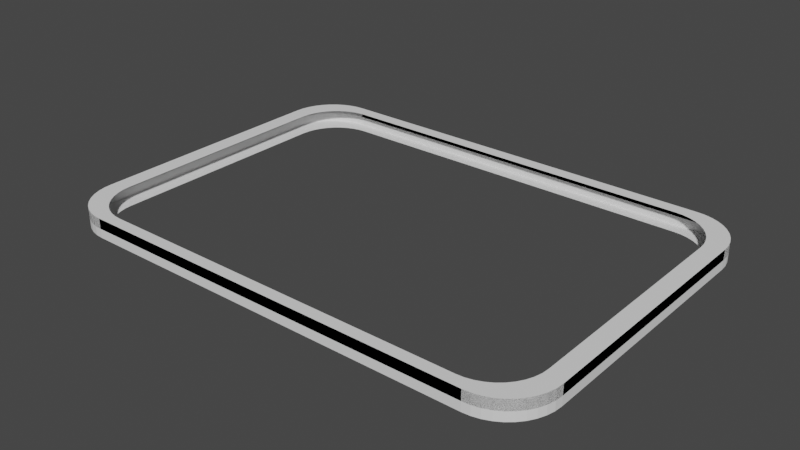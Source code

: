 # Source: bright.blend  (saved by Blender 3.0.42; exported with 4.5.12 LTS)
import bpy
from mathutils import Matrix  # noqa: F401  (used for matrix-valued properties, if any)

bpy.ops.wm.read_factory_settings(use_empty=True)
scene = bpy.context.scene
scene.name = 'Scene'

# ---- collections
col_collection = bpy.data.collections.new('Collection'); scene.collection.children.link(col_collection)

# ---- world
world_world = bpy.data.worlds.new('World'); scene.world = world_world
world_world.use_nodes = True; world_world.node_tree.nodes.clear()
_N = world_world.node_tree.nodes; _L = world_world.node_tree.links
n0 = _N.new('ShaderNodeOutputWorld'); n0.name = 'World Output'; n0.location = (300, 300)
n1 = _N.new('ShaderNodeBackground'); n1.name = 'Background'; n1.location = (10, 300)
n1.inputs[0].default_value = (0.05088, 0.05088, 0.05088, 1.0)
_L.new(n1.outputs[0], n0.inputs[0])
n0.is_active_output = True
world_world.color = (0.05088, 0.05088, 0.05088)
world_world.use_sun_shadow = False
world_world.sun_shadow_jitter_overblur = 0.0

# ---- meshes
me_cube_003 = bpy.data.meshes.new('Cube.003')
me_cube_003.from_pydata([(-0.5, 0.25, -0.015), (-0.4, 0.35, -0.015), (-0.4988, 0.2656, -0.015), (-0.4951, 0.2809, -0.015), (-0.4891, 0.2954, -0.015), (-0.4809, 0.3088, -0.015), (-0.4707, 0.3207, -0.015), (-0.4588, 0.3309, -0.015), (-0.4454, 0.3391, -0.015), (-0.4309, 0.3451, -0.015), (-0.4156, 0.3488, -0.015), (-0.4, 0.35, 0.015), (-0.5, 0.25, 0.015), (-0.4156, 0.3488, 0.015), (-0.4309, 0.3451, 0.015), (-0.4454, 0.3391, 0.015), (-0.4588, 0.3309, 0.015), (-0.4707, 0.3207, 0.015), (-0.4809, 0.3088, 0.015), (-0.4891, 0.2954, 0.015), (-0.4951, 0.2809, 0.015), (-0.4988, 0.2656, 0.015), (-0.3999, -0.35, -0.015), (-0.5, -0.2499, -0.015), (-0.4156, -0.3488, -0.015), (-0.4309, -0.3451, -0.015), (-0.4454, -0.3391, -0.015), (-0.4587, -0.3309, -0.015), (-0.4707, -0.3207, -0.015), (-0.4809, -0.3087, -0.015), (-0.4891, -0.2954, -0.015), (-0.4951, -0.2809, -0.015), (-0.4988, -0.2656, -0.015), (-0.5, -0.2499, 0.015), (-0.3999, -0.35, 0.015), (-0.4988, -0.2656, 0.015), (-0.4951, -0.2809, 0.015), (-0.4891, -0.2954, 0.015), (-0.4809, -0.3087, 0.015), (-0.4707, -0.3207, 0.015), (-0.4587, -0.3309, 0.015), (-0.4454, -0.3391, 0.015), (-0.4309, -0.3451, 0.015), (-0.4156, -0.3488, 0.015), (0.5, -0.25, -0.015), (0.4, -0.35, -0.015), (0.4988, -0.2656, -0.015), (0.4951, -0.2809, -0.015), (0.4891, -0.2954, -0.015), (0.4809, -0.3088, -0.015), (0.4707, -0.3207, -0.015), (0.4588, -0.3309, -0.015), (0.4454, -0.3391, -0.015), (0.4309, -0.3451, -0.015), (0.4156, -0.3488, -0.015), (0.4, -0.35, 0.015), (0.5, -0.25, 0.015), (0.4156, -0.3488, 0.015), (0.4309, -0.3451, 0.015), (0.4454, -0.3391, 0.015), (0.4588, -0.3309, 0.015), (0.4707, -0.3207, 0.015), (0.4809, -0.3088, 0.015), (0.4891, -0.2954, 0.015), (0.4951, -0.2809, 0.015), (0.4988, -0.2656, 0.015), (0.4, 0.35, -0.015), (0.5, 0.25, -0.015), (0.4157, 0.3488, -0.015), (0.4309, 0.3451, -0.015), (0.4454, 0.3391, -0.015), (0.4588, 0.3309, -0.015), (0.4707, 0.3207, -0.015), (0.4809, 0.3088, -0.015), (0.4891, 0.2954, -0.015), (0.4951, 0.2809, -0.015), (0.4988, 0.2657, -0.015), (0.5, 0.25, 0.015), (0.4, 0.35, 0.015), (0.4988, 0.2657, 0.015), (0.4951, 0.2809, 0.015), (0.4891, 0.2954, 0.015), (0.4809, 0.3088, 0.015), (0.4707, 0.3207, 0.015), (0.4588, 0.3309, 0.015), (0.4454, 0.3391, 0.015), (0.4309, 0.3451, 0.015), (0.4157, 0.3488, 0.015), (-0.4156, 0.3488, -0.0009959), (-0.4, 0.35, -0.0009959), (-0.4309, 0.3451, -0.0009959), (-0.4454, 0.3391, -0.0009959), (-0.4588, 0.3309, -0.0009959), (-0.4707, 0.3207, -0.0009959), (-0.4809, 0.3088, -0.0009959), (-0.4891, 0.2954, -0.0009959), (-0.4951, 0.2809, -0.0009959), (-0.4988, 0.2656, -0.0009959), (-0.5, 0.25, -0.0009959), (-0.3999, -0.35, -0.0009959), (-0.4156, -0.3488, -0.0009959), (-0.4309, -0.3451, -0.0009959), (-0.4454, -0.3391, -0.0009959), (-0.4587, -0.3309, -0.0009959), (-0.4707, -0.3207, -0.0009959), (-0.4809, -0.3087, -0.0009959), (-0.4891, -0.2954, -0.0009959), (-0.4951, -0.2809, -0.0009959), (-0.4988, -0.2656, -0.0009959), (-0.5, -0.2499, -0.0009959), (0.4156, -0.3488, -0.0009959), (0.4, -0.35, -0.0009959), (0.4309, -0.3451, -0.0009959), (0.4454, -0.3391, -0.0009959), (0.4588, -0.3309, -0.0009959), (0.4707, -0.3207, -0.0009959), (0.4809, -0.3088, -0.0009959), (0.4891, -0.2954, -0.0009959), (0.4951, -0.2809, -0.0009959), (0.4988, -0.2656, -0.0009959), (0.5, -0.25, -0.0009959), (0.4988, 0.2657, -0.0009959), (0.5, 0.25, -0.0009959), (0.4951, 0.2809, -0.0009959), (0.4891, 0.2954, -0.0009959), (0.4809, 0.3088, -0.0009959), (0.4707, 0.3207, -0.0009959), (0.4588, 0.3309, -0.0009959), (0.4454, 0.3391, -0.0009959), (0.4309, 0.3451, -0.0009959), (0.4157, 0.3488, -0.0009959), (0.4, 0.35, -0.0009959)], [], [(45, 55, 34, 22), (1, 11, 78, 66), (11, 1, 10, 13), (13, 10, 9, 14), (14, 9, 8, 15), (15, 8, 7, 16), (16, 7, 6, 17), (17, 6, 5, 18), (18, 5, 4, 19), (19, 4, 3, 20), (20, 3, 2, 21), (21, 2, 0, 12), (22, 34, 43, 24), (24, 43, 42, 25), (25, 42, 41, 26), (26, 41, 40, 27), (27, 40, 39, 28), (28, 39, 38, 29), (29, 38, 37, 30), (30, 37, 36, 31), (31, 36, 35, 32), (32, 35, 33, 23), (23, 33, 12, 0), (55, 45, 54, 57), (57, 54, 53, 58), (58, 53, 52, 59), (59, 52, 51, 60), (60, 51, 50, 61), (61, 50, 49, 62), (62, 49, 48, 63), (63, 48, 47, 64), (64, 47, 46, 65), (65, 46, 44, 56), (60, 61, 115, 114), (77, 67, 76, 79), (79, 76, 75, 80), (80, 75, 74, 81), (81, 74, 73, 82), (82, 73, 72, 83), (83, 72, 71, 84), (84, 71, 70, 85), (85, 70, 69, 86), (86, 69, 68, 87), (87, 68, 66, 78), (67, 77, 56, 44), (15, 16, 92, 91), (80, 81, 124, 123), (78, 11, 89, 131), (55, 57, 110, 111), (37, 38, 105, 106), (65, 56, 120, 119), (20, 21, 97, 96), (85, 86, 129, 128), (41, 42, 101, 102), (61, 62, 116, 115), (16, 17, 93, 92), (81, 82, 125, 124), (11, 13, 88, 89), (36, 37, 106, 107), (57, 58, 112, 110), (21, 12, 98, 97), (86, 87, 130, 129), (40, 41, 102, 103), (34, 55, 111, 99), (62, 63, 117, 116), (17, 18, 94, 93), (82, 83, 126, 125), (77, 79, 121, 122), (35, 36, 107, 108), (58, 59, 113, 112), (13, 14, 90, 88), (87, 78, 131, 130), (39, 40, 103, 104), (63, 64, 118, 117), (18, 19, 95, 94), (83, 84, 127, 126), (43, 34, 99, 100), (33, 35, 108, 109), (59, 60, 114, 113), (14, 15, 91, 90), (79, 80, 123, 121), (38, 39, 104, 105), (56, 77, 122, 120), (64, 65, 119, 118), (19, 20, 96, 95), (84, 85, 128, 127), (42, 43, 100, 101), (12, 33, 109, 98)])
_uv = me_cube_003.uv_layers.new(name='UVMap')
_uv.uv.foreach_set('vector', [0.375, 0.775, 0.625, 0.775, 0.625, 0.975, 0.375, 0.975, 0.375, 0.275, 0.625, 0.275, 0.625, 0.475, 0.375, 0.475, 0.625, 0.275, 0.375, 0.275, 0.375, 0.2711, 0.625, 0.2711, 0.625, 0.2711, 0.375, 0.2711, 0.375, 0.2673, 0.625, 0.2673, 0.625, 0.2673, 0.375, 0.2673, 0.375, 0.2637, 0.625, 0.2637, 0.625, 0.2637, 0.375, 0.2637, 0.375, 0.2603, 0.625, 0.2603, 0.625, 0.2603, 0.375, 0.2603, 0.375, 0.25, 0.625, 0.25, 0.625, 0.25, 0.375, 0.25, 0.375, 0.2353, 0.625, 0.2353, 0.625, 0.2353, 0.375, 0.2353, 0.375, 0.2305, 0.625, 0.2305, 0.625, 0.2305, 0.375, 0.2305, 0.375, 0.2253, 0.625, 0.2253, 0.625, 0.2253, 0.375, 0.2253, 0.375, 0.2199, 0.625, 0.2199, 0.625, 0.2199, 0.375, 0.2199, 0.375, 0.2143, 0.625, 0.2143, 0.375, 0.975, 0.625, 0.975, 0.625, 0.9789, 0.375, 0.9789, 0.375, 0.9789, 0.625, 0.9789, 0.625, 0.9827, 0.375, 0.9827, 0.375, 0.9827, 0.625, 0.9827, 0.625, 0.9863, 0.375, 0.9863, 0.375, 0.9863, 0.625, 0.9863, 0.625, 0.9897, 0.375, 0.9897, 0.375, 0.9897, 0.625, 0.9897, 0.625, 1.0, 0.375, 1.0, 0.375, 0.0, 0.625, 0.0, 0.625, 0.01473, 0.375, 0.01473, 0.375, 0.01473, 0.625, 0.01473, 0.625, 0.01951, 0.375, 0.01951, 0.375, 0.01951, 0.625, 0.01951, 0.625, 0.0247, 0.375, 0.0247, 0.375, 0.0247, 0.625, 0.0247, 0.625, 0.03015, 0.375, 0.03015, 0.375, 0.03015, 0.625, 0.03015, 0.625, 0.03574, 0.375, 0.03574, 0.375, 0.03574, 0.625, 0.03574, 0.625, 0.2143, 0.375, 0.2143, 0.625, 0.775, 0.375, 0.775, 0.375, 0.7711, 0.625, 0.7711, 0.625, 0.7711, 0.375, 0.7711, 0.375, 0.7673, 0.625, 0.7673, 0.625, 0.7673, 0.375, 0.7673, 0.375, 0.7637, 0.625, 0.7637, 0.625, 0.7637, 0.375, 0.7637, 0.375, 0.7603, 0.625, 0.7603, 0.625, 0.7603, 0.375, 0.7603, 0.375, 0.75, 0.625, 0.75, 0.625, 0.75, 0.375, 0.75, 0.375, 0.7353, 0.625, 0.7353, 0.625, 0.7353, 0.375, 0.7353, 0.375, 0.7305, 0.625, 0.7305, 0.625, 0.7305, 0.375, 0.7305, 0.375, 0.7253, 0.625, 0.7253, 0.625, 0.7253, 0.375, 0.7253, 0.375, 0.7199, 0.625, 0.7199, 0.625, 0.7199, 0.375, 0.7199, 0.375, 0.7143, 0.625, 0.7143, 0.625, 0.7603, 0.625, 0.75, 0.625, 0.75, 0.625, 0.7603, 0.625, 0.5357, 0.375, 0.5357, 0.375, 0.5301, 0.625, 0.5301, 0.625, 0.5301, 0.375, 0.5301, 0.375, 0.5247, 0.625, 0.5247, 0.625, 0.5247, 0.375, 0.5247, 0.375, 0.5195, 0.625, 0.5195, 0.625, 0.5195, 0.375, 0.5195, 0.375, 0.5147, 0.625, 0.5147, 0.625, 0.5147, 0.375, 0.5147, 0.375, 0.5, 0.625, 0.5, 0.625, 0.5, 0.375, 0.5, 0.375, 0.4897, 0.625, 0.4897, 0.625, 0.4897, 0.375, 0.4897, 0.375, 0.4864, 0.625, 0.4864, 0.625, 0.4864, 0.375, 0.4864, 0.375, 0.4827, 0.625, 0.4827, 0.625, 0.4827, 0.375, 0.4827, 0.375, 0.4789, 0.625, 0.4789, 0.625, 0.4789, 0.375, 0.4789, 0.375, 0.475, 0.625, 0.475, 0.375, 0.5357, 0.625, 0.5357, 0.625, 0.7143, 0.375, 0.7143, 0.625, 0.2637, 0.625, 0.2603, 0.625, 0.2603, 0.625, 0.2637, 0.625, 0.5247, 0.625, 0.5195, 0.625, 0.5195, 0.625, 0.5247, 0.625, 0.475, 0.625, 0.275, 0.625, 0.275, 0.625, 0.475, 0.625, 0.775, 0.625, 0.7711, 0.625, 0.7711, 0.625, 0.775, 0.625, 0.01951, 0.625, 0.01473, 0.625, 0.01473, 0.625, 0.01951, 0.625, 0.7199, 0.625, 0.7143, 0.625, 0.7143, 0.625, 0.7199, 0.625, 0.2253, 0.625, 0.2199, 0.625, 0.2199, 0.625, 0.2253, 0.625, 0.4864, 0.625, 0.4827, 0.625, 0.4827, 0.625, 0.4864, 0.625, 0.9863, 0.625, 0.9827, 0.625, 0.9827, 0.625, 0.9863, 0.625, 0.75, 0.625, 0.7353, 0.625, 0.7353, 0.625, 0.75, 0.625, 0.2603, 0.625, 0.25, 0.625, 0.25, 0.625, 0.2603, 0.625, 0.5195, 0.625, 0.5147, 0.625, 0.5147, 0.625, 0.5195, 0.625, 0.275, 0.625, 0.2711, 0.625, 0.2711, 0.625, 0.275, 0.625, 0.0247, 0.625, 0.01951, 0.625, 0.01951, 0.625, 0.0247, 0.625, 0.7711, 0.625, 0.7673, 0.625, 0.7673, 0.625, 0.7711, 0.625, 0.2199, 0.625, 0.2143, 0.625, 0.2143, 0.625, 0.2199, 0.625, 0.4827, 0.625, 0.4789, 0.625, 0.4789, 0.625, 0.4827, 0.625, 0.9897, 0.625, 0.9863, 0.625, 0.9863, 0.625, 0.9897, 0.625, 0.975, 0.625, 0.775, 0.625, 0.775, 0.625, 0.975, 0.625, 0.7353, 0.625, 0.7305, 0.625, 0.7305, 0.625, 0.7353, 0.625, 0.25, 0.625, 0.2353, 0.625, 0.2353, 0.625, 0.25, 0.625, 0.5147, 0.625, 0.5, 0.625, 0.5, 0.625, 0.5147, 0.625, 0.5357, 0.625, 0.5301, 0.625, 0.5301, 0.625, 0.5357, 0.625, 0.03015, 0.625, 0.0247, 0.625, 0.0247, 0.625, 0.03015, 0.625, 0.7673, 0.625, 0.7637, 0.625, 0.7637, 0.625, 0.7673, 0.625, 0.2711, 0.625, 0.2673, 0.625, 0.2673, 0.625, 0.2711, 0.625, 0.4789, 0.625, 0.475, 0.625, 0.475, 0.625, 0.4789, 0.625, 1.0, 0.625, 0.9897, 0.625, 0.9897, 0.625, 1.0, 0.625, 0.7305, 0.625, 0.7253, 0.625, 0.7253, 0.625, 0.7305, 0.625, 0.2353, 0.625, 0.2305, 0.625, 0.2305, 0.625, 0.2353, 0.625, 0.5, 0.625, 0.4897, 0.625, 0.4897, 0.625, 0.5, 0.625, 0.9789, 0.625, 0.975, 0.625, 0.975, 0.625, 0.9789, 0.625, 0.03574, 0.625, 0.03015, 0.625, 0.03015, 0.625, 0.03574, 0.625, 0.7637, 0.625, 0.7603, 0.625, 0.7603, 0.625, 0.7637, 0.625, 0.2673, 0.625, 0.2637, 0.625, 0.2637, 0.625, 0.2673, 0.625, 0.5301, 0.625, 0.5247, 0.625, 0.5247, 0.625, 0.5301, 0.625, 0.01473, 0.625, 0.0, 0.625, 0.0, 0.625, 0.01473, 0.625, 0.7143, 0.625, 0.5357, 0.625, 0.5357, 0.625, 0.7143, 0.625, 0.7253, 0.625, 0.7199, 0.625, 0.7199, 0.625, 0.7253, 0.625, 0.2305, 0.625, 0.2253, 0.625, 0.2253, 0.625, 0.2305, 0.625, 0.4897, 0.625, 0.4864, 0.625, 0.4864, 0.625, 0.4897, 0.625, 0.9827, 0.625, 0.9789, 0.625, 0.9789, 0.625, 0.9827, 0.625, 0.2143, 0.625, 0.03574, 0.625, 0.03574, 0.625, 0.2143])
me_cube_003.use_remesh_fix_poles = True
me_cube_003.use_remesh_preserve_attributes = False
me_cube_003.update()
me_cube_001 = bpy.data.meshes.new('Cube.001')
me_cube_001.from_pydata([(-0.4, 0.35, 0.015), (-0.5, 0.25, 0.015), (-0.4156, 0.3488, 0.015), (-0.4309, 0.3451, 0.015), (-0.4454, 0.3391, 0.015), (-0.4588, 0.3309, 0.015), (-0.4707, 0.3207, 0.015), (-0.4809, 0.3088, 0.015), (-0.4891, 0.2954, 0.015), (-0.4951, 0.2809, 0.015), (-0.4988, 0.2656, 0.015), (-0.5, -0.2499, 0.015), (-0.3999, -0.35, 0.015), (-0.4988, -0.2656, 0.015), (-0.4951, -0.2809, 0.015), (-0.4891, -0.2954, 0.015), (-0.4809, -0.3087, 0.015), (-0.4707, -0.3207, 0.015), (-0.4587, -0.3309, 0.015), (-0.4454, -0.3391, 0.015), (-0.4309, -0.3451, 0.015), (-0.4156, -0.3488, 0.015), (0.4, -0.35, 0.015), (0.5, -0.25, 0.015), (0.4156, -0.3488, 0.015), (0.4309, -0.3451, 0.015), (0.4454, -0.3391, 0.015), (0.4588, -0.3309, 0.015), (0.4707, -0.3207, 0.015), (0.4809, -0.3088, 0.015), (0.4891, -0.2954, 0.015), (0.4951, -0.2809, 0.015), (0.4988, -0.2656, 0.015), (0.5, 0.25, 0.015), (0.4, 0.35, 0.015), (0.4988, 0.2657, 0.015), (0.4951, 0.2809, 0.015), (0.4891, 0.2954, 0.015), (0.4809, 0.3088, 0.015), (0.4707, 0.3207, 0.015), (0.4588, 0.3309, 0.015), (0.4454, 0.3391, 0.015), (0.4309, 0.3451, 0.015), (0.4157, 0.3488, 0.015), (0.4604, 0.2597, 0.015), (0.4549, 0.2732, 0.015), (0.465, 0.231, 0.015), (0.4639, 0.2455, 0.015), (-0.4604, -0.2627, 0.015), (-0.4639, -0.2485, 0.015), (0.3865, -0.3259, 0.015), (0.4007, -0.3225, 0.015), (0.4142, -0.3169, 0.015), (0.372, -0.327, 0.015), (-0.465, -0.234, 0.015), (-0.465, 0.231, 0.015), (-0.4639, 0.2455, 0.015), (-0.4604, 0.2597, 0.015), (-0.4549, 0.2732, 0.015), (-0.4378, 0.2967, 0.015), (-0.4472, 0.2856, 0.015), (-0.4142, 0.3138, 0.015), (-0.3865, 0.3228, 0.015), (-0.4007, 0.3194, 0.015), (0.4007, 0.3194, 0.015), (0.372, 0.324, 0.015), (0.3866, 0.3228, 0.015), (-0.372, 0.324, 0.015), (0.4267, -0.3093, 0.015), (-0.4267, 0.3062, 0.015), (0.4378, -0.2998, 0.015), (-0.4472, -0.2887, 0.015), (-0.4549, -0.2762, 0.015), (-0.4377, -0.2998, 0.015), (-0.4266, -0.3093, 0.015), (0.4472, -0.2887, 0.015), (-0.3865, -0.3259, 0.015), (-0.4056, -0.3205, 0.015), (-0.4007, -0.3225, 0.015), (-0.3719, -0.327, 0.015), (-0.4142, -0.3169, 0.015), (0.4549, -0.2762, 0.015), (0.4604, -0.2628, 0.015), (0.4639, -0.2486, 0.015), (0.4267, 0.3062, 0.015), (0.4142, 0.3138, 0.015), (0.4472, 0.2856, 0.015), (0.465, -0.234, 0.015), (0.4378, 0.2967, 0.015)], [], [(78, 77, 21, 12, 22, 24, 25, 52, 51, 50, 53, 79, 76), (31, 32, 23, 33, 35, 36, 37, 38, 39, 40, 41, 42, 43, 34, 0, 2, 3, 4, 5, 6, 7, 8, 9, 10, 1, 11, 13, 14, 15, 16, 17, 18, 19, 20, 21, 77, 80, 74, 73, 71, 72, 48, 49, 54, 55, 56, 57, 58, 60, 59, 69, 61, 63, 62, 67, 65, 66, 64, 85, 84, 88, 86, 45, 44, 47, 46, 87, 83, 82, 81, 75, 70, 68, 52, 25, 26, 27, 28, 29, 30)])
_uv = me_cube_001.uv_layers.new(name='UVMap')
_uv.uv.foreach_set('vector', [0.8502, 0.7402, 0.8514, 0.7394, 0.8539, 0.7496, 0.85, 0.75, 0.65, 0.75, 0.6461, 0.7496, 0.6423, 0.7483, 0.6464, 0.7382, 0.6498, 0.7402, 0.6534, 0.7414, 0.657, 0.7418, 0.843, 0.7418, 0.8466, 0.7414, 0.6262, 0.7253, 0.6253, 0.7199, 0.625, 0.7143, 0.625, 0.5357, 0.6253, 0.5301, 0.6262, 0.5247, 0.6277, 0.5195, 0.6298, 0.5147, 0.6323, 0.5105, 0.6353, 0.5068, 0.6386, 0.5039, 0.6423, 0.5017, 0.6461, 0.5004, 0.65, 0.5, 0.85, 0.5, 0.8539, 0.5004, 0.8577, 0.5017, 0.8613, 0.5039, 0.8647, 0.5068, 0.8677, 0.5105, 0.8702, 0.5147, 0.8723, 0.5195, 0.8738, 0.5247, 0.8747, 0.5301, 0.875, 0.5357, 0.875, 0.7143, 0.8747, 0.7199, 0.8738, 0.7253, 0.8723, 0.7305, 0.8702, 0.7353, 0.8677, 0.7395, 0.8647, 0.7432, 0.8613, 0.7461, 0.8577, 0.7483, 0.8539, 0.7496, 0.8514, 0.7394, 0.8535, 0.7382, 0.8567, 0.7354, 0.8594, 0.7321, 0.8618, 0.7281, 0.8637, 0.7236, 0.8651, 0.7188, 0.866, 0.7138, 0.8662, 0.7086, 0.8663, 0.5425, 0.866, 0.5373, 0.8651, 0.5323, 0.8637, 0.5274, 0.8618, 0.523, 0.8594, 0.519, 0.8567, 0.5156, 0.8536, 0.5129, 0.8502, 0.5109, 0.8466, 0.5097, 0.843, 0.5093, 0.657, 0.5093, 0.6534, 0.5097, 0.6498, 0.5109, 0.6464, 0.5129, 0.6433, 0.5156, 0.6406, 0.519, 0.6382, 0.523, 0.6363, 0.5274, 0.6349, 0.5322, 0.634, 0.5373, 0.6338, 0.5425, 0.6337, 0.7086, 0.634, 0.7138, 0.6349, 0.7188, 0.6363, 0.7237, 0.6382, 0.7281, 0.6406, 0.7321, 0.6433, 0.7355, 0.6464, 0.7382, 0.6423, 0.7483, 0.6387, 0.7461, 0.6353, 0.7432, 0.6323, 0.7395, 0.6298, 0.7353, 0.6277, 0.7305])
me_cube_001.use_remesh_fix_poles = True
me_cube_001.use_remesh_preserve_attributes = False
me_cube_001.update()
me_cube_006 = bpy.data.meshes.new('Cube.006')
me_cube_006.from_pydata([(-0.4, 0.35, 0.015), (-0.5, 0.25, 0.015), (-0.4156, 0.3488, 0.015), (-0.4309, 0.3451, 0.015), (-0.4454, 0.3391, 0.015), (-0.4588, 0.3309, 0.015), (-0.4707, 0.3207, 0.015), (-0.4809, 0.3088, 0.015), (-0.4891, 0.2954, 0.015), (-0.4951, 0.2809, 0.015), (-0.4988, 0.2656, 0.015), (-0.5, -0.2499, 0.015), (-0.3999, -0.35, 0.015), (-0.4988, -0.2656, 0.015), (-0.4951, -0.2809, 0.015), (-0.4891, -0.2954, 0.015), (-0.4809, -0.3087, 0.015), (-0.4707, -0.3207, 0.015), (-0.4587, -0.3309, 0.015), (-0.4454, -0.3391, 0.015), (-0.4309, -0.3451, 0.015), (-0.4156, -0.3488, 0.015), (0.4, -0.35, 0.015), (0.5, -0.25, 0.015), (0.4156, -0.3488, 0.015), (0.4309, -0.3451, 0.015), (0.4454, -0.3391, 0.015), (0.4588, -0.3309, 0.015), (0.4707, -0.3207, 0.015), (0.4809, -0.3088, 0.015), (0.4891, -0.2954, 0.015), (0.4951, -0.2809, 0.015), (0.4988, -0.2656, 0.015), (0.5, 0.25, 0.015), (0.4, 0.35, 0.015), (0.4988, 0.2657, 0.015), (0.4951, 0.2809, 0.015), (0.4891, 0.2954, 0.015), (0.4809, 0.3088, 0.015), (0.4707, 0.3207, 0.015), (0.4588, 0.3309, 0.015), (0.4454, 0.3391, 0.015), (0.4309, 0.3451, 0.015), (0.4157, 0.3488, 0.015), (0.4604, 0.2597, 0.015), (0.4549, 0.2732, 0.015), (0.465, 0.231, 0.015), (0.4639, 0.2455, 0.015), (-0.4604, -0.2627, 0.015), (-0.4639, -0.2485, 0.015), (0.3865, -0.3259, 0.015), (0.4007, -0.3225, 0.015), (0.4142, -0.3169, 0.015), (0.372, -0.327, 0.015), (-0.465, -0.234, 0.015), (-0.465, 0.231, 0.015), (-0.4639, 0.2455, 0.015), (-0.4604, 0.2597, 0.015), (-0.4549, 0.2732, 0.015), (-0.4378, 0.2967, 0.015), (-0.4472, 0.2856, 0.015), (-0.4142, 0.3138, 0.015), (-0.3865, 0.3228, 0.015), (-0.4007, 0.3194, 0.015), (0.4007, 0.3194, 0.015), (0.372, 0.324, 0.015), (0.3866, 0.3228, 0.015), (-0.372, 0.324, 0.015), (0.4267, -0.3093, 0.015), (-0.4267, 0.3062, 0.015), (0.4378, -0.2998, 0.015), (-0.4472, -0.2887, 0.015), (-0.4549, -0.2762, 0.015), (-0.4377, -0.2998, 0.015), (-0.4266, -0.3093, 0.015), (0.4472, -0.2887, 0.015), (-0.3865, -0.3259, 0.015), (-0.4056, -0.3205, 0.015), (-0.4007, -0.3225, 0.015), (-0.3719, -0.327, 0.015), (-0.4142, -0.3169, 0.015), (0.4549, -0.2762, 0.015), (0.4604, -0.2628, 0.015), (0.4639, -0.2486, 0.015), (0.4267, 0.3062, 0.015), (0.4142, 0.3138, 0.015), (0.4472, 0.2856, 0.015), (0.465, -0.234, 0.015), (0.4378, 0.2967, 0.015)], [], [(78, 77, 21, 12, 22, 24, 25, 52, 51, 50, 53, 79, 76), (31, 32, 23, 33, 35, 36, 37, 38, 39, 40, 41, 42, 43, 34, 0, 2, 3, 4, 5, 6, 7, 8, 9, 10, 1, 11, 13, 14, 15, 16, 17, 18, 19, 20, 21, 77, 80, 74, 73, 71, 72, 48, 49, 54, 55, 56, 57, 58, 60, 59, 69, 61, 63, 62, 67, 65, 66, 64, 85, 84, 88, 86, 45, 44, 47, 46, 87, 83, 82, 81, 75, 70, 68, 52, 25, 26, 27, 28, 29, 30)])
_uv = me_cube_006.uv_layers.new(name='UVMap')
_uv.uv.foreach_set('vector', [0.8502, 0.7402, 0.8514, 0.7394, 0.8539, 0.7496, 0.85, 0.75, 0.65, 0.75, 0.6461, 0.7496, 0.6423, 0.7483, 0.6464, 0.7382, 0.6498, 0.7402, 0.6534, 0.7414, 0.657, 0.7418, 0.843, 0.7418, 0.8466, 0.7414, 0.6262, 0.7253, 0.6253, 0.7199, 0.625, 0.7143, 0.625, 0.5357, 0.6253, 0.5301, 0.6262, 0.5247, 0.6277, 0.5195, 0.6298, 0.5147, 0.6323, 0.5105, 0.6353, 0.5068, 0.6386, 0.5039, 0.6423, 0.5017, 0.6461, 0.5004, 0.65, 0.5, 0.85, 0.5, 0.8539, 0.5004, 0.8577, 0.5017, 0.8613, 0.5039, 0.8647, 0.5068, 0.8677, 0.5105, 0.8702, 0.5147, 0.8723, 0.5195, 0.8738, 0.5247, 0.8747, 0.5301, 0.875, 0.5357, 0.875, 0.7143, 0.8747, 0.7199, 0.8738, 0.7253, 0.8723, 0.7305, 0.8702, 0.7353, 0.8677, 0.7395, 0.8647, 0.7432, 0.8613, 0.7461, 0.8577, 0.7483, 0.8539, 0.7496, 0.8514, 0.7394, 0.8535, 0.7382, 0.8567, 0.7354, 0.8594, 0.7321, 0.8618, 0.7281, 0.8637, 0.7236, 0.8651, 0.7188, 0.866, 0.7138, 0.8662, 0.7086, 0.8663, 0.5425, 0.866, 0.5373, 0.8651, 0.5323, 0.8637, 0.5274, 0.8618, 0.523, 0.8594, 0.519, 0.8567, 0.5156, 0.8536, 0.5129, 0.8502, 0.5109, 0.8466, 0.5097, 0.843, 0.5093, 0.657, 0.5093, 0.6534, 0.5097, 0.6498, 0.5109, 0.6464, 0.5129, 0.6433, 0.5156, 0.6406, 0.519, 0.6382, 0.523, 0.6363, 0.5274, 0.6349, 0.5322, 0.634, 0.5373, 0.6338, 0.5425, 0.6337, 0.7086, 0.634, 0.7138, 0.6349, 0.7188, 0.6363, 0.7237, 0.6382, 0.7281, 0.6406, 0.7321, 0.6433, 0.7355, 0.6464, 0.7382, 0.6423, 0.7483, 0.6387, 0.7461, 0.6353, 0.7432, 0.6323, 0.7395, 0.6298, 0.7353, 0.6277, 0.7305])
me_cube_006.use_remesh_fix_poles = True
me_cube_006.use_remesh_preserve_attributes = False
me_cube_006.update()

# ---- objects
ob_contourcote = bpy.data.objects.new('contourcote', me_cube_003)
ob_contoursupp = bpy.data.objects.new('contoursupp', me_cube_001)
ob_contourinf = bpy.data.objects.new('contourinf', me_cube_006)

# ---- transforms, parenting, visibility, modifiers, constraints
ob_contourcote.location = (0.0, 0.0, 0.0)
ob_contourcote.scale = (1.01, 1.01, 1.3)
ob_contoursupp.location = (0.0, 0.0, 0.0045)
ob_contoursupp.scale = (1.01, 1.01, 1.0)
ob_contourinf.location = (0.0, 0.0, -0.0345)
ob_contourinf.scale = (1.01, 1.01, 1.0)

# ---- collection membership
col_collection.objects.link(ob_contourcote)
col_collection.objects.link(ob_contoursupp)
col_collection.objects.link(ob_contourinf)

# ---- scene / render settings (as saved in the file)
scene.frame_start = 1; scene.frame_end = 250; scene.frame_set(1)
scene.render.engine = 'BLENDER_EEVEE_NEXT'
scene.cycles.sampling_pattern = 'TABULATED_SOBOL'
scene.cycles.use_light_tree = False
scene.view_settings.view_transform = 'Filmic'
bpy.context.view_layer.update()

# ---- added for rendering (the .blend has no active camera and no usable light): camera, sun
cam_auto = bpy.data.cameras.new('AutoCamera')
cam_auto.lens = 50.0
cam_auto.sensor_width = 36.0
cam_auto.clip_end = 1000.0
ob_auto_camera = bpy.data.objects.new('AutoCamera', cam_auto)
scene.collection.objects.link(ob_auto_camera)
ob_auto_camera.location = (1.14124, -1.36949, 0.912996)
ob_auto_camera.rotation_euler = (1.09748, -7.21219e-08, 0.694738)
scene.camera = ob_auto_camera
light_auto_sun = bpy.data.lights.new('AutoSun', 'SUN')
light_auto_sun.energy = 3.0
light_auto_sun.angle = 0.0523599
ob_auto_sun = bpy.data.objects.new('AutoSun', light_auto_sun)
scene.collection.objects.link(ob_auto_sun)
ob_auto_sun.rotation_euler = (0.872665, 0.174533, 0.523599)
bpy.context.view_layer.update()

